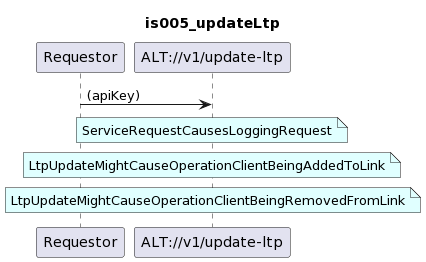

The diagram above was rendered by PlantUML. Its source (embedded in the PNG):
@startuml
skinparam responseMessageBelowArrow true

title
is005_updateLtp
end title

participant "Requestor" as requestor
participant "ALT://v1/update-ltp" as alt

requestor -> alt : (apiKey)

note over alt #LightCyan
ServiceRequestCausesLoggingRequest
end note

note over alt #LightCyan
LtpUpdateMightCauseOperationClientBeingAddedToLink
end note

note over alt #LightCyan
LtpUpdateMightCauseOperationClientBeingRemovedFromLink
end note
@enduml